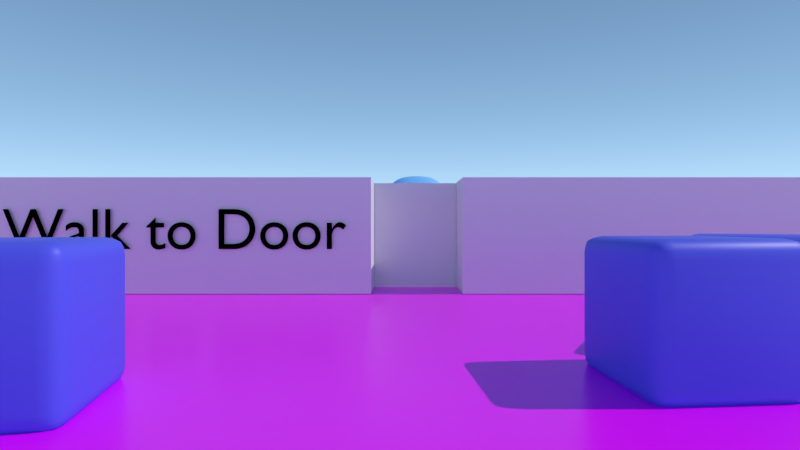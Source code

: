 # Source: logic_gate.blend  (saved by Blender 2.83.20; exported with 4.5.12 LTS)
import bpy
from mathutils import Matrix  # noqa: F401  (used for matrix-valued properties, if any)

bpy.ops.wm.read_factory_settings(use_empty=True)
scene = bpy.context.scene
scene.name = 'Scene'

# ---- collections
col_collection_1 = bpy.data.collections.new('Collection 1'); scene.collection.children.link(col_collection_1)

# ---- images (referenced by path relative to the original .blend; pixels are not part of the script)
import os
ASSET_DIR = os.environ.get("B2B_ASSET_DIR", "")  # directory of the original .blend (textures are referenced by path, not embedded)
HERE = os.path.dirname(os.path.abspath(__file__))  # packed textures are extracted next to this script under _unpacked/

def load_image(name, relpath, width, height, colorspace="sRGB"):
    """Load a texture the original file referenced (path relative to the .blend, or extracted next to this script)."""
    p = next((c for c in (os.path.join(HERE, relpath), os.path.join(ASSET_DIR, relpath)) if relpath and os.path.exists(c)), "")
    if p:
        img = bpy.data.images.load(p, check_existing=True)
        img.name = name
    else:  # same state as the original file: an image datablock whose file is absent (Cycles renders it pink)
        img = bpy.data.images.new(name, width, height)
        img.source = "FILE"
        img.filepath = "//" + (relpath or name)
    img.colorspace_settings.name = colorspace
    return img
img_checker_rough_png = load_image('checker_rough.png', 'checker_rough.png', 1024, 1024, 'Non-Color')
img_checker_png = load_image('checker.png', 'checker.png', 1024, 1024, 'sRGB')
img_test_hdr = load_image('test.hdr', 'test.hdr', 1024, 1024, 'Linear Rec.709')

# ---- materials (node trees are filled in below, after node groups)
mat_material = bpy.data.materials.new('Material')
mat_material.alpha_threshold = 0.0
mat_material.use_transparent_shadow = False
mat_material.roughness = 0.5
mat_material_001 = bpy.data.materials.new('Material.001')
mat_material_001.alpha_threshold = 0.0
mat_material_001.use_transparent_shadow = False
mat_material_001.roughness = 0.5
mat_cube = bpy.data.materials.new('Cube')
mat_cube.alpha_threshold = 0.0
mat_cube.use_transparent_shadow = False
mat_cube.roughness = 0.5
mat_material_005 = bpy.data.materials.new('Material.005')
mat_material_005.alpha_threshold = 0.0
mat_material_005.use_transparent_shadow = False
mat_material_005.roughness = 0.5

# ---- material node trees
mat_material.use_nodes = True; mat_material.node_tree.nodes.clear()
_N = mat_material.node_tree.nodes; _L = mat_material.node_tree.links
n0 = _N.new('ShaderNodeOutputMaterial'); n0.name = 'Material Output'; n0.location = (300, 300)
n1 = _N.new('ShaderNodeBsdfDiffuse'); n1.name = 'Diffuse BSDF'; n1.location = (10, 300)
n1.inputs[0].default_value = (0.0, 0.0, 0.0, 1.0)
_L.new(n1.outputs[0], n0.inputs[0])
n0.is_active_output = True
mat_material_001.use_nodes = True; mat_material_001.node_tree.nodes.clear()
_N = mat_material_001.node_tree.nodes; _L = mat_material_001.node_tree.links
n0 = _N.new('ShaderNodeOutputMaterial'); n0.name = 'Material Output'; n0.location = (300, 300)
n1 = _N.new('ShaderNodeBsdfDiffuse'); n1.name = 'Diffuse BSDF'; n1.location = (10, 300)
n1.inputs[0].default_value = (0.2662, 0.6072, 1.0, 1.0)
_L.new(n1.outputs[0], n0.inputs[0])
n0.is_active_output = True
mat_cube.use_nodes = True; mat_cube.node_tree.nodes.clear()
_N = mat_cube.node_tree.nodes; _L = mat_cube.node_tree.links
n0 = _N.new('ShaderNodeOutputMaterial'); n0.name = 'Material Output'; n0.location = (300, 300)
n1 = _N.new('ShaderNodeBsdfPrincipled'); n1.name = 'Principled BSDF'; n1.location = (-1, 319)
n1.distribution = 'GGX'
n1.subsurface_method = 'BURLEY'
n1.inputs[0].default_value = (0.0999, 0.1119, 0.7991, 1.0)
n1.inputs[3].default_value = 1.45
n1.inputs[27].default_value = (0.0, 0.0, 0.0, 1.0)
n1.inputs[28].default_value = 1.0
_L.new(n1.outputs[0], n0.inputs[0])
n0.is_active_output = True
mat_material_005.use_nodes = True; mat_material_005.node_tree.nodes.clear()
_N = mat_material_005.node_tree.nodes; _L = mat_material_005.node_tree.links
n0 = _N.new('ShaderNodeOutputMaterial'); n0.name = 'Material Output'; n0.location = (300, 300)
n1 = _N.new('ShaderNodeBsdfPrincipled'); n1.name = 'Principled BSDF'; n1.location = (-21, 302)
n1.distribution = 'GGX'
n1.subsurface_method = 'BURLEY'
n1.inputs[3].default_value = 1.45
n1.inputs[27].default_value = (0.0, 0.0, 0.0, 1.0)
n1.inputs[28].default_value = 1.0
n2 = _N.new('ShaderNodeTexImage'); n2.name = 'Image Texture'; n2.location = (-228, 71)
n2.width = 156
n2.image = img_checker_rough_png
n2.interpolation = 'Smart'
n3 = _N.new('ShaderNodeTexImage'); n3.name = 'Image Texture.001'; n3.location = (-422, 232)
n3.width = 165
n3.image = img_checker_png
n3.interpolation = 'Smart'
_L.new(n3.outputs[0], n1.inputs[0])
_L.new(n2.outputs[0], n1.inputs[2])
_L.new(n1.outputs[0], n0.inputs[0])
n0.is_active_output = True

# ---- world
world_world = bpy.data.worlds.new('World'); scene.world = world_world
world_world.use_nodes = True; world_world.node_tree.nodes.clear()
_N = world_world.node_tree.nodes; _L = world_world.node_tree.links
n0 = _N.new('ShaderNodeOutputWorld'); n0.name = 'World Output'; n0.location = (300, 300)
n1 = _N.new('ShaderNodeBackground'); n1.name = 'Background'; n1.location = (10, 300)
n1.inputs[1].default_value = 2.0
n2 = _N.new('ShaderNodeTexEnvironment'); n2.name = 'Environment Texture'; n2.location = (-291, 79)
n2.width = 140
n2.image = img_test_hdr
n3 = _N.new('ShaderNodeTexSky'); n3.name = 'Sky Texture'; n3.location = (-288, 343)
n3.sky_type = 'HOSEK_WILKIE'
n3.turbidity = 1.0
n3.ground_albedo = 1.0
n3.sun_elevation = 1.571
_L.new(n1.outputs[0], n0.inputs[0])
_L.new(n3.outputs[0], n1.inputs[0])
n0.is_active_output = True
world_world.color = (0.05088, 0.05088, 0.05088)
world_world.use_sun_shadow = False
world_world.sun_shadow_jitter_overblur = 0.0
world_world.cycles.sampling_method = 'MANUAL'

# ---- cameras
cam_camera = bpy.data.cameras.new('Camera')
cam_camera.clip_end = 100.0
cam_camera.lens = 20.0
cam_camera.sensor_width = 32.0
cam_camera.sensor_height = 18.0
cam_camera.ortho_scale = 7.314
cam_camera.dof.focus_distance = 0.0
cam_camera.dof.aperture_fstop = 128.0

# ---- lights
light_sun = bpy.data.lights.new('Sun', 'SUN')
light_sun.transmission_factor = 0.0
light_sun.energy = 2.0
light_sun.shadow_soft_size = 0.125

# ---- meshes
me_suzanne = bpy.data.meshes.new('Suzanne')
me_suzanne.from_pydata([(0.4375, -0.7656, 0.1641), (-0.4375, -0.7656, 0.1641), (0.5, -0.6875, 0.09375), (-0.5, -0.6875, 0.09375), (0.5469, -0.5781, 0.05469), (-0.5469, -0.5781, 0.05469), (0.3516, -0.6172, -0.02344), (-0.3516, -0.6172, -0.02344), (0.3516, -0.7188, 0.03125), (-0.3516, -0.7188, 0.03125), (0.3516, -0.7812, 0.1328), (-0.3516, -0.7812, 0.1328), (0.2734, -0.7969, 0.1641), (-0.2734, -0.7969, 0.1641), (0.2031, -0.7422, 0.09375), (-0.2031, -0.7422, 0.09375), (0.1562, -0.6484, 0.05469), (-0.1562, -0.6484, 0.05469), (0.07812, -0.6562, 0.2422), (-0.07812, -0.6562, 0.2422), (0.1406, -0.7422, 0.2422), (-0.1406, -0.7422, 0.2422), (0.2422, -0.7969, 0.2422), (-0.2422, -0.7969, 0.2422), (0.2734, -0.7969, 0.3281), (-0.2734, -0.7969, 0.3281), (0.2031, -0.7422, 0.3906), (-0.2031, -0.7422, 0.3906), (0.1562, -0.6484, 0.4375), (-0.1562, -0.6484, 0.4375), (0.3516, -0.6172, 0.5156), (-0.3516, -0.6172, 0.5156), (0.3516, -0.7188, 0.4531), (-0.3516, -0.7188, 0.4531), (0.3516, -0.7812, 0.3594), (-0.3516, -0.7812, 0.3594), (0.4375, -0.7656, 0.3281), (-0.4375, -0.7656, 0.3281), (0.5, -0.6875, 0.3906), (-0.5, -0.6875, 0.3906), (0.5469, -0.5781, 0.4375), (-0.5469, -0.5781, 0.4375), (0.625, -0.5625, 0.2422), (-0.625, -0.5625, 0.2422), (0.5625, -0.6719, 0.2422), (-0.5625, -0.6719, 0.2422), (0.4688, -0.7578, 0.2422), (-0.4688, -0.7578, 0.2422), (0.4766, -0.7734, 0.2422), (-0.4766, -0.7734, 0.2422), (0.4453, -0.7812, 0.3359), (-0.4453, -0.7812, 0.3359), (0.3516, -0.8047, 0.375), (-0.3516, -0.8047, 0.375), (0.2656, -0.8203, 0.3359), (-0.2656, -0.8203, 0.3359), (0.2266, -0.8203, 0.2422), (-0.2266, -0.8203, 0.2422), (0.2656, -0.8203, 0.1562), (-0.2656, -0.8203, 0.1562), (0.3516, -0.8281, 0.2422), (-0.3516, -0.8281, 0.2422), (0.3516, -0.8047, 0.1172), (-0.3516, -0.8047, 0.1172), (0.4453, -0.7812, 0.1562), (-0.4453, -0.7812, 0.1562), (0.0, -0.7422, 0.4297), (0.0, -0.8203, 0.3516), (0.0, -0.7344, -0.6797), (0.0, -0.7812, -0.3203), (0.0, -0.7969, -0.1875), (0.0, -0.7188, -0.7734), (0.0, -0.6016, 0.4062), (0.0, -0.5703, 0.5703), (0.0, 0.5469, 0.8984), (0.0, 0.8516, 0.5625), (0.0, 0.8281, 0.07031), (0.0, 0.3516, -0.3828), (0.2031, -0.5625, -0.1875), (-0.2031, -0.5625, -0.1875), (0.3125, -0.5703, -0.4375), (-0.3125, -0.5703, -0.4375), (0.3516, -0.5703, -0.6953), (-0.3516, -0.5703, -0.6953), (0.3672, -0.5312, -0.8906), (-0.3672, -0.5312, -0.8906), (0.3281, -0.5234, -0.9453), (-0.3281, -0.5234, -0.9453), (0.1797, -0.5547, -0.9688), (-0.1797, -0.5547, -0.9688), (0.0, -0.5781, -0.9844), (0.4375, -0.5312, -0.1406), (-0.4375, -0.5312, -0.1406), (0.6328, -0.5391, -0.03906), (-0.6328, -0.5391, -0.03906), (0.8281, -0.4453, 0.1484), (-0.8281, -0.4453, 0.1484), (0.8594, -0.5938, 0.4297), (-0.8594, -0.5938, 0.4297), (0.7109, -0.625, 0.4844), (-0.7109, -0.625, 0.4844), (0.4922, -0.6875, 0.6016), (-0.4922, -0.6875, 0.6016), (0.3203, -0.7344, 0.7578), (-0.3203, -0.7344, 0.7578), (0.1562, -0.7578, 0.7188), (-0.1562, -0.7578, 0.7188), (0.0625, -0.75, 0.4922), (-0.0625, -0.75, 0.4922), (0.1641, -0.7734, 0.4141), (-0.1641, -0.7734, 0.4141), (0.125, -0.7656, 0.3047), (-0.125, -0.7656, 0.3047), (0.2031, -0.7422, 0.09375), (-0.2031, -0.7422, 0.09375), (0.375, -0.7031, 0.01562), (-0.375, -0.7031, 0.01562), (0.4922, -0.6719, 0.0625), (-0.4922, -0.6719, 0.0625), (0.625, -0.6484, 0.1875), (-0.625, -0.6484, 0.1875), (0.6406, -0.6484, 0.2969), (-0.6406, -0.6484, 0.2969), (0.6016, -0.6641, 0.375), (-0.6016, -0.6641, 0.375), (0.4297, -0.7188, 0.4375), (-0.4297, -0.7188, 0.4375), (0.25, -0.7578, 0.4688), (-0.25, -0.7578, 0.4688), (0.0, -0.7344, -0.7656), (0.1094, -0.7344, -0.7188), (-0.1094, -0.7344, -0.7188), (0.1172, -0.7109, -0.8359), (-0.1172, -0.7109, -0.8359), (0.0625, -0.6953, -0.8828), (-0.0625, -0.6953, -0.8828), (0.0, -0.6875, -0.8906), (0.0, -0.75, -0.1953), (0.0, -0.7422, -0.1406), (0.1016, -0.7422, -0.1484), (-0.1016, -0.7422, -0.1484), (0.125, -0.75, -0.2266), (-0.125, -0.75, -0.2266), (0.08594, -0.7422, -0.2891), (-0.08594, -0.7422, -0.2891), (0.3984, -0.6719, -0.04688), (-0.3984, -0.6719, -0.04688), (0.6172, -0.625, 0.05469), (-0.6172, -0.625, 0.05469), (0.7266, -0.6016, 0.2031), (-0.7266, -0.6016, 0.2031), (0.7422, -0.6562, 0.375), (-0.7422, -0.6562, 0.375), (0.6875, -0.7266, 0.4141), (-0.6875, -0.7266, 0.4141), (0.4375, -0.7969, 0.5469), (-0.4375, -0.7969, 0.5469), (0.3125, -0.8359, 0.6406), (-0.3125, -0.8359, 0.6406), (0.2031, -0.8516, 0.6172), (-0.2031, -0.8516, 0.6172), (0.1016, -0.8438, 0.4297), (-0.1016, -0.8438, 0.4297), (0.125, -0.8125, -0.1016), (-0.125, -0.8125, -0.1016), (0.2109, -0.7109, -0.4453), (-0.2109, -0.7109, -0.4453), (0.25, -0.6875, -0.7031), (-0.25, -0.6875, -0.7031), (0.2656, -0.6641, -0.8203), (-0.2656, -0.6641, -0.8203), (0.2344, -0.6328, -0.9141), (-0.2344, -0.6328, -0.9141), (0.1641, -0.6328, -0.9297), (-0.1641, -0.6328, -0.9297), (0.0, -0.6406, -0.9453), (0.0, -0.7266, 0.04688), (0.0, -0.7656, 0.2109), (0.3281, -0.7422, 0.4766), (-0.3281, -0.7422, 0.4766), (0.1641, -0.75, 0.1406), (-0.1641, -0.75, 0.1406), (0.1328, -0.7578, 0.2109), (-0.1328, -0.7578, 0.2109), (0.1172, -0.7344, -0.6875), (-0.1172, -0.7344, -0.6875), (0.07812, -0.75, -0.4453), (-0.07812, -0.75, -0.4453), (0.0, -0.75, -0.4453), (0.0, -0.7422, -0.3281), (0.09375, -0.7812, -0.2734), (-0.09375, -0.7812, -0.2734), (0.1328, -0.7969, -0.2266), (-0.1328, -0.7969, -0.2266), (0.1094, -0.7812, -0.1328), (-0.1094, -0.7812, -0.1328), (0.03906, -0.7812, -0.125), (-0.03906, -0.7812, -0.125), (0.0, -0.8281, -0.2031), (0.04688, -0.8125, -0.1484), (-0.04688, -0.8125, -0.1484), (0.09375, -0.8125, -0.1562), (-0.09375, -0.8125, -0.1562), (0.1094, -0.8281, -0.2266), (-0.1094, -0.8281, -0.2266), (0.07812, -0.8047, -0.25), (-0.07812, -0.8047, -0.25), (0.0, -0.8047, -0.2891), (0.2578, -0.5547, -0.3125), (-0.2578, -0.5547, -0.3125), (0.1641, -0.7109, -0.2422), (-0.1641, -0.7109, -0.2422), (0.1797, -0.7109, -0.3125), (-0.1797, -0.7109, -0.3125), (0.2344, -0.5547, -0.25), (-0.2344, -0.5547, -0.25), (0.0, -0.6875, -0.875), (0.04688, -0.6875, -0.8672), (-0.04688, -0.6875, -0.8672), (0.09375, -0.7109, -0.8203), (-0.09375, -0.7109, -0.8203), (0.09375, -0.7266, -0.7422), (-0.09375, -0.7266, -0.7422), (0.0, -0.6562, -0.7812), (0.09375, -0.6641, -0.75), (-0.09375, -0.6641, -0.75), (0.09375, -0.6406, -0.8125), (-0.09375, -0.6406, -0.8125), (0.04688, -0.6328, -0.8516), (-0.04688, -0.6328, -0.8516), (0.0, -0.6328, -0.8594), (0.1719, -0.7812, 0.2188), (-0.1719, -0.7812, 0.2188), (0.1875, -0.7734, 0.1562), (-0.1875, -0.7734, 0.1562), (0.3359, -0.7578, 0.4297), (-0.3359, -0.7578, 0.4297), (0.2734, -0.7734, 0.4219), (-0.2734, -0.7734, 0.4219), (0.4219, -0.7734, 0.3984), (-0.4219, -0.7734, 0.3984), (0.5625, -0.6953, 0.3516), (-0.5625, -0.6953, 0.3516), (0.5859, -0.6875, 0.2891), (-0.5859, -0.6875, 0.2891), (0.5781, -0.6797, 0.1953), (-0.5781, -0.6797, 0.1953), (0.4766, -0.7188, 0.1016), (-0.4766, -0.7188, 0.1016), (0.375, -0.7422, 0.0625), (-0.375, -0.7422, 0.0625), (0.2266, -0.7812, 0.1094), (-0.2266, -0.7812, 0.1094), (0.1797, -0.7812, 0.2969), (-0.1797, -0.7812, 0.2969), (0.2109, -0.7812, 0.375), (-0.2109, -0.7812, 0.375), (0.2344, -0.7578, 0.3594), (-0.2344, -0.7578, 0.3594), (0.1953, -0.7578, 0.2969), (-0.1953, -0.7578, 0.2969), (0.2422, -0.7578, 0.125), (-0.2422, -0.7578, 0.125), (0.375, -0.7266, 0.08594), (-0.375, -0.7266, 0.08594), (0.4609, -0.7031, 0.1172), (-0.4609, -0.7031, 0.1172), (0.5469, -0.6719, 0.2109), (-0.5469, -0.6719, 0.2109), (0.5547, -0.6719, 0.2812), (-0.5547, -0.6719, 0.2812), (0.5312, -0.6797, 0.3359), (-0.5312, -0.6797, 0.3359), (0.4141, -0.75, 0.3906), (-0.4141, -0.75, 0.3906), (0.2812, -0.7656, 0.3984), (-0.2812, -0.7656, 0.3984), (0.3359, -0.75, 0.4062), (-0.3359, -0.75, 0.4062), (0.2031, -0.75, 0.1719), (-0.2031, -0.75, 0.1719), (0.1953, -0.75, 0.2266), (-0.1953, -0.75, 0.2266), (0.1094, -0.6094, 0.4609), (-0.1094, -0.6094, 0.4609), (0.1953, -0.6172, 0.6641), (-0.1953, -0.6172, 0.6641), (0.3359, -0.5938, 0.6875), (-0.3359, -0.5938, 0.6875), (0.4844, -0.5547, 0.5547), (-0.4844, -0.5547, 0.5547), (0.6797, -0.4922, 0.4531), (-0.6797, -0.4922, 0.4531), (0.7969, -0.4609, 0.4062), (-0.7969, -0.4609, 0.4062), (0.7734, -0.375, 0.1641), (-0.7734, -0.375, 0.1641), (0.6016, -0.4141, 0.0), (-0.6016, -0.4141, 0.0), (0.4375, -0.4688, -0.09375), (-0.4375, -0.4688, -0.09375), (0.0, -0.2891, 0.8984), (0.0, 0.07812, 0.9844), (0.0, 0.6719, -0.1953), (0.0, -0.1875, -0.4609), (0.0, -0.4609, -0.9766), (0.0, -0.3438, -0.8047), (0.0, -0.3203, -0.5703), (0.0, -0.2812, -0.4844), (0.8516, -0.05469, 0.2344), (-0.8516, -0.05469, 0.2344), (0.8594, 0.04688, 0.3203), (-0.8594, 0.04688, 0.3203), (0.7734, 0.4375, 0.2656), (-0.7734, 0.4375, 0.2656), (0.4609, 0.7031, 0.4375), (-0.4609, 0.7031, 0.4375), (0.7344, -0.07031, -0.04688), (-0.7344, -0.07031, -0.04688), (0.5938, 0.1641, -0.125), (-0.5938, 0.1641, -0.125), (0.6406, 0.4297, -0.007812), (-0.6406, 0.4297, -0.007812), (0.3359, 0.6641, 0.05469), (-0.3359, 0.6641, 0.05469), (0.2344, -0.4062, -0.3516), (-0.2344, -0.4062, -0.3516), (0.1797, -0.2578, -0.4141), (-0.1797, -0.2578, -0.4141), (0.2891, -0.3828, -0.7109), (-0.2891, -0.3828, -0.7109), (0.25, -0.3906, -0.5), (-0.25, -0.3906, -0.5), (0.3281, -0.3984, -0.9141), (-0.3281, -0.3984, -0.9141), (0.1406, -0.3672, -0.7578), (-0.1406, -0.3672, -0.7578), (0.125, -0.3594, -0.5391), (-0.125, -0.3594, -0.5391), (0.1641, -0.4375, -0.9453), (-0.1641, -0.4375, -0.9453), (0.2188, -0.4297, -0.2812), (-0.2188, -0.4297, -0.2812), (0.2109, -0.4688, -0.2266), (-0.2109, -0.4688, -0.2266), (0.2031, -0.5, -0.1719), (-0.2031, -0.5, -0.1719), (0.2109, -0.1641, -0.3906), (-0.2109, -0.1641, -0.3906), (0.2969, 0.2656, -0.3125), (-0.2969, 0.2656, -0.3125), (0.3438, 0.5391, -0.1484), (-0.3438, 0.5391, -0.1484), (0.4531, 0.3828, 0.8672), (-0.4531, 0.3828, 0.8672), (0.4531, 0.07031, 0.9297), (-0.4531, 0.07031, 0.9297), (0.4531, -0.2344, 0.8516), (-0.4531, -0.2344, 0.8516), (0.4609, -0.4297, 0.5234), (-0.4609, -0.4297, 0.5234), (0.7266, -0.3359, 0.4062), (-0.7266, -0.3359, 0.4062), (0.6328, -0.2812, 0.4531), (-0.6328, -0.2812, 0.4531), (0.6406, -0.05469, 0.7031), (-0.6406, -0.05469, 0.7031), (0.7969, -0.125, 0.5625), (-0.7969, -0.125, 0.5625), (0.7969, 0.1172, 0.6172), (-0.7969, 0.1172, 0.6172), (0.6406, 0.1953, 0.75), (-0.6406, 0.1953, 0.75), (0.6406, 0.4453, 0.6797), (-0.6406, 0.4453, 0.6797), (0.7969, 0.3594, 0.5391), (-0.7969, 0.3594, 0.5391), (0.6172, 0.5859, 0.3281), (-0.6172, 0.5859, 0.3281), (0.4844, 0.5469, 0.02344), (-0.4844, 0.5469, 0.02344), (0.8203, 0.2031, 0.3281), (-0.8203, 0.2031, 0.3281), (0.4062, -0.1484, -0.1719), (-0.4062, -0.1484, -0.1719), (0.4297, 0.2109, -0.1953), (-0.4297, 0.2109, -0.1953), (0.8906, 0.2344, 0.4062), (-0.8906, 0.2344, 0.4062), (0.7734, 0.125, -0.1406), (-0.7734, 0.125, -0.1406), (1.039, 0.3281, -0.1016), (-1.039, 0.3281, -0.1016), (1.281, 0.4297, 0.05469), (-1.281, 0.4297, 0.05469), (1.352, 0.4219, 0.3203), (-1.352, 0.4219, 0.3203), (1.234, 0.4219, 0.5078), (-1.234, 0.4219, 0.5078), (1.023, 0.3125, 0.4766), (-1.023, 0.3125, 0.4766), (1.016, 0.2891, 0.4141), (-1.016, 0.2891, 0.4141), (1.188, 0.3906, 0.4375), (-1.188, 0.3906, 0.4375), (1.266, 0.4062, 0.2891), (-1.266, 0.4062, 0.2891), (1.211, 0.4062, 0.07812), (-1.211, 0.4062, 0.07812), (1.031, 0.3047, -0.03906), (-1.031, 0.3047, -0.03906), (0.8281, 0.1328, -0.07031), (-0.8281, 0.1328, -0.07031), (0.9219, 0.2188, 0.3594), (-0.9219, 0.2188, 0.3594), (0.9453, 0.2891, 0.3047), (-0.9453, 0.2891, 0.3047), (0.8828, 0.2109, -0.02344), (-0.8828, 0.2109, -0.02344), (1.039, 0.3672, 0.0), (-1.039, 0.3672, 0.0), (1.188, 0.4453, 0.09375), (-1.188, 0.4453, 0.09375), (1.234, 0.4453, 0.25), (-1.234, 0.4453, 0.25), (1.172, 0.4375, 0.3594), (-1.172, 0.4375, 0.3594), (1.023, 0.3594, 0.3438), (-1.023, 0.3594, 0.3438), (0.8438, 0.2109, 0.2891), (-0.8438, 0.2109, 0.2891), (0.8359, 0.2734, 0.1719), (-0.8359, 0.2734, 0.1719), (0.7578, 0.2734, 0.09375), (-0.7578, 0.2734, 0.09375), (0.8203, 0.2734, 0.08594), (-0.8203, 0.2734, 0.08594), (0.8438, 0.2734, 0.01562), (-0.8438, 0.2734, 0.01562), (0.8125, 0.2734, -0.01562), (-0.8125, 0.2734, -0.01562), (0.7266, 0.07031, 0.0), (-0.7266, 0.07031, 0.0), (0.7188, 0.1719, -0.02344), (-0.7188, 0.1719, -0.02344), (0.7188, 0.1875, 0.03906), (-0.7188, 0.1875, 0.03906), (0.7969, 0.2109, 0.2031), (-0.7969, 0.2109, 0.2031), (0.8906, 0.2656, 0.2422), (-0.8906, 0.2656, 0.2422), (0.8906, 0.3203, 0.2344), (-0.8906, 0.3203, 0.2344), (0.8125, 0.3203, -0.01562), (-0.8125, 0.3203, -0.01562), (0.8516, 0.3203, 0.01562), (-0.8516, 0.3203, 0.01562), (0.8281, 0.3203, 0.07812), (-0.8281, 0.3203, 0.07812), (0.7656, 0.3203, 0.09375), (-0.7656, 0.3203, 0.09375), (0.8438, 0.3203, 0.1719), (-0.8438, 0.3203, 0.1719), (1.039, 0.4141, 0.3281), (-1.039, 0.4141, 0.3281), (1.188, 0.4844, 0.3438), (-1.188, 0.4844, 0.3438), (1.258, 0.4922, 0.2422), (-1.258, 0.4922, 0.2422), (1.211, 0.4844, 0.08594), (-1.211, 0.4844, 0.08594), (1.047, 0.4219, 0.0), (-1.047, 0.4219, 0.0), (0.8828, 0.2656, -0.01562), (-0.8828, 0.2656, -0.01562), (0.9531, 0.3438, 0.2891), (-0.9531, 0.3438, 0.2891), (0.8906, 0.3281, 0.1094), (-0.8906, 0.3281, 0.1094), (0.9375, 0.3359, 0.0625), (-0.9375, 0.3359, 0.0625), (1.0, 0.3672, 0.125), (-1.0, 0.3672, 0.125), (0.9609, 0.3516, 0.1719), (-0.9609, 0.3516, 0.1719), (1.016, 0.375, 0.2344), (-1.016, 0.375, 0.2344), (1.055, 0.3828, 0.1875), (-1.055, 0.3828, 0.1875), (1.109, 0.3906, 0.2109), (-1.109, 0.3906, 0.2109), (1.086, 0.3906, 0.2734), (-1.086, 0.3906, 0.2734), (1.023, 0.4844, 0.4375), (-1.023, 0.4844, 0.4375), (1.25, 0.5469, 0.4688), (-1.25, 0.5469, 0.4688), (1.367, 0.5, 0.2969), (-1.367, 0.5, 0.2969), (1.312, 0.5312, 0.05469), (-1.312, 0.5312, 0.05469), (1.039, 0.4922, -0.08594), (-1.039, 0.4922, -0.08594), (0.7891, 0.3281, -0.125), (-0.7891, 0.3281, -0.125), (0.8594, 0.3828, 0.3828), (-0.8594, 0.3828, 0.3828)], [], [(46, 0, 2, 44), (3, 1, 47, 45), (44, 2, 4, 42), (5, 3, 45, 43), (2, 8, 6, 4), (7, 9, 3, 5), (0, 10, 8, 2), (9, 11, 1, 3), (10, 12, 14, 8), (15, 13, 11, 9), (8, 14, 16, 6), (17, 15, 9, 7), (14, 20, 18, 16), (19, 21, 15, 17), (12, 22, 20, 14), (21, 23, 13, 15), (22, 24, 26, 20), (27, 25, 23, 21), (20, 26, 28, 18), (29, 27, 21, 19), (26, 32, 30, 28), (31, 33, 27, 29), (24, 34, 32, 26), (33, 35, 25, 27), (34, 36, 38, 32), (39, 37, 35, 33), (32, 38, 40, 30), (41, 39, 33, 31), (38, 44, 42, 40), (43, 45, 39, 41), (36, 46, 44, 38), (45, 47, 37, 39), (46, 36, 50, 48), (51, 37, 47, 49), (36, 34, 52, 50), (53, 35, 37, 51), (34, 24, 54, 52), (55, 25, 35, 53), (24, 22, 56, 54), (57, 23, 25, 55), (22, 12, 58, 56), (59, 13, 23, 57), (12, 10, 62, 58), (63, 11, 13, 59), (10, 0, 64, 62), (65, 1, 11, 63), (0, 46, 48, 64), (49, 47, 1, 65), (60, 64, 48), (49, 65, 61), (62, 64, 60), (61, 65, 63), (60, 58, 62), (63, 59, 61), (60, 56, 58), (59, 57, 61), (60, 54, 56), (57, 55, 61), (60, 52, 54), (55, 53, 61), (60, 50, 52), (53, 51, 61), (60, 48, 50), (51, 49, 61), (88, 173, 175, 90), (175, 174, 89, 90), (86, 171, 173, 88), (174, 172, 87, 89), (84, 169, 171, 86), (172, 170, 85, 87), (82, 167, 169, 84), (170, 168, 83, 85), (80, 165, 167, 82), (168, 166, 81, 83), (78, 91, 145, 163), (146, 92, 79, 164), (91, 93, 147, 145), (148, 94, 92, 146), (93, 95, 149, 147), (150, 96, 94, 148), (95, 97, 151, 149), (152, 98, 96, 150), (97, 99, 153, 151), (154, 100, 98, 152), (99, 101, 155, 153), (156, 102, 100, 154), (101, 103, 157, 155), (158, 104, 102, 156), (103, 105, 159, 157), (160, 106, 104, 158), (105, 107, 161, 159), (162, 108, 106, 160), (107, 66, 67, 161), (67, 66, 108, 162), (109, 127, 159, 161), (160, 128, 110, 162), (127, 178, 157, 159), (158, 179, 128, 160), (125, 155, 157, 178), (158, 156, 126, 179), (123, 153, 155, 125), (156, 154, 124, 126), (121, 151, 153, 123), (154, 152, 122, 124), (119, 149, 151, 121), (152, 150, 120, 122), (117, 147, 149, 119), (150, 148, 118, 120), (115, 145, 147, 117), (148, 146, 116, 118), (113, 163, 145, 115), (146, 164, 114, 116), (113, 180, 176, 163), (176, 181, 114, 164), (109, 161, 67, 111), (67, 162, 110, 112), (111, 67, 177, 182), (177, 67, 112, 183), (176, 180, 182, 177), (183, 181, 176, 177), (134, 136, 175, 173), (175, 136, 135, 174), (132, 134, 173, 171), (174, 135, 133, 172), (130, 132, 171, 169), (172, 133, 131, 170), (165, 186, 184, 167), (185, 187, 166, 168), (130, 169, 167, 184), (168, 170, 131, 185), (143, 189, 188, 186), (188, 189, 144, 187), (184, 186, 188, 68), (188, 187, 185, 68), (129, 130, 184, 68), (185, 131, 129, 68), (141, 192, 190, 143), (191, 193, 142, 144), (139, 194, 192, 141), (193, 195, 140, 142), (138, 196, 194, 139), (195, 197, 138, 140), (137, 70, 196, 138), (197, 70, 137, 138), (189, 143, 190, 69), (191, 144, 189, 69), (69, 190, 205, 207), (206, 191, 69, 207), (70, 198, 199, 196), (200, 198, 70, 197), (196, 199, 201, 194), (202, 200, 197, 195), (194, 201, 203, 192), (204, 202, 195, 193), (192, 203, 205, 190), (206, 204, 193, 191), (198, 203, 201, 199), (202, 204, 198, 200), (198, 207, 205, 203), (206, 207, 198, 204), (138, 139, 163, 176), (164, 140, 138, 176), (139, 141, 210, 163), (211, 142, 140, 164), (141, 143, 212, 210), (213, 144, 142, 211), (143, 186, 165, 212), (166, 187, 144, 213), (80, 208, 212, 165), (213, 209, 81, 166), (208, 214, 210, 212), (211, 215, 209, 213), (78, 163, 210, 214), (211, 164, 79, 215), (130, 129, 71, 221), (71, 129, 131, 222), (132, 130, 221, 219), (222, 131, 133, 220), (134, 132, 219, 217), (220, 133, 135, 218), (136, 134, 217, 216), (218, 135, 136, 216), (216, 217, 228, 230), (229, 218, 216, 230), (217, 219, 226, 228), (227, 220, 218, 229), (219, 221, 224, 226), (225, 222, 220, 227), (221, 71, 223, 224), (223, 71, 222, 225), (223, 230, 228, 224), (229, 230, 223, 225), (224, 228, 226), (227, 229, 225), (182, 180, 233, 231), (234, 181, 183, 232), (111, 182, 231, 253), (232, 183, 112, 254), (109, 111, 253, 255), (254, 112, 110, 256), (180, 113, 251, 233), (252, 114, 181, 234), (113, 115, 249, 251), (250, 116, 114, 252), (115, 117, 247, 249), (248, 118, 116, 250), (117, 119, 245, 247), (246, 120, 118, 248), (119, 121, 243, 245), (244, 122, 120, 246), (121, 123, 241, 243), (242, 124, 122, 244), (123, 125, 239, 241), (240, 126, 124, 242), (125, 178, 235, 239), (236, 179, 126, 240), (178, 127, 237, 235), (238, 128, 179, 236), (127, 109, 255, 237), (256, 110, 128, 238), (237, 255, 257, 275), (258, 256, 238, 276), (235, 237, 275, 277), (276, 238, 236, 278), (239, 235, 277, 273), (278, 236, 240, 274), (241, 239, 273, 271), (274, 240, 242, 272), (243, 241, 271, 269), (272, 242, 244, 270), (245, 243, 269, 267), (270, 244, 246, 268), (247, 245, 267, 265), (268, 246, 248, 266), (249, 247, 265, 263), (266, 248, 250, 264), (251, 249, 263, 261), (264, 250, 252, 262), (233, 251, 261, 279), (262, 252, 234, 280), (255, 253, 259, 257), (260, 254, 256, 258), (253, 231, 281, 259), (282, 232, 254, 260), (231, 233, 279, 281), (280, 234, 232, 282), (66, 107, 283, 72), (284, 108, 66, 72), (107, 105, 285, 283), (286, 106, 108, 284), (105, 103, 287, 285), (288, 104, 106, 286), (103, 101, 289, 287), (290, 102, 104, 288), (101, 99, 291, 289), (292, 100, 102, 290), (99, 97, 293, 291), (294, 98, 100, 292), (97, 95, 295, 293), (296, 96, 98, 294), (95, 93, 297, 295), (298, 94, 96, 296), (93, 91, 299, 297), (300, 92, 94, 298), (307, 308, 327, 337), (328, 308, 307, 338), (306, 307, 337, 335), (338, 307, 306, 336), (305, 306, 335, 339), (336, 306, 305, 340), (88, 90, 305, 339), (305, 90, 89, 340), (86, 88, 339, 333), (340, 89, 87, 334), (84, 86, 333, 329), (334, 87, 85, 330), (82, 84, 329, 331), (330, 85, 83, 332), (329, 335, 337, 331), (338, 336, 330, 332), (329, 333, 339, 335), (340, 334, 330, 336), (325, 331, 337, 327), (338, 332, 326, 328), (80, 82, 331, 325), (332, 83, 81, 326), (208, 341, 343, 214), (344, 342, 209, 215), (80, 325, 341, 208), (342, 326, 81, 209), (78, 214, 343, 345), (344, 215, 79, 346), (78, 345, 299, 91), (300, 346, 79, 92), (76, 323, 351, 303), (352, 324, 76, 303), (303, 351, 349, 77), (350, 352, 303, 77), (77, 349, 347, 304), (348, 350, 77, 304), (304, 347, 327, 308), (328, 348, 304, 308), (325, 327, 347, 341), (348, 328, 326, 342), (295, 297, 317, 309), (318, 298, 296, 310), (75, 315, 323, 76), (324, 316, 75, 76), (301, 357, 355, 302), (356, 358, 301, 302), (302, 355, 353, 74), (354, 356, 302, 74), (74, 353, 315, 75), (316, 354, 74, 75), (291, 293, 361, 363), (362, 294, 292, 364), (363, 361, 367, 365), (368, 362, 364, 366), (365, 367, 369, 371), (370, 368, 366, 372), (371, 369, 375, 373), (376, 370, 372, 374), (313, 377, 373, 375), (374, 378, 314, 376), (315, 353, 373, 377), (374, 354, 316, 378), (353, 355, 371, 373), (372, 356, 354, 374), (355, 357, 365, 371), (366, 358, 356, 372), (357, 359, 363, 365), (364, 360, 358, 366), (289, 291, 363, 359), (364, 292, 290, 360), (73, 359, 357, 301), (358, 360, 73, 301), (283, 285, 287, 289), (288, 286, 284, 290), (283, 289, 359, 73), (360, 290, 284, 73), (72, 283, 73), (73, 284, 72), (293, 295, 309, 361), (310, 296, 294, 362), (309, 311, 367, 361), (368, 312, 310, 362), (311, 381, 369, 367), (370, 382, 312, 368), (313, 375, 369, 381), (370, 376, 314, 382), (347, 349, 385, 383), (386, 350, 348, 384), (317, 383, 385, 319), (386, 384, 318, 320), (297, 299, 383, 317), (384, 300, 298, 318), (299, 343, 341, 383), (342, 344, 300, 384), (341, 347, 383), (384, 348, 342), (299, 345, 343), (344, 346, 300), (313, 321, 379, 377), (380, 322, 314, 378), (315, 377, 379, 323), (380, 378, 316, 324), (319, 385, 379, 321), (380, 386, 320, 322), (349, 351, 379, 385), (380, 352, 350, 386), (323, 379, 351), (352, 380, 324), (399, 387, 413, 401), (414, 388, 400, 402), (399, 401, 403, 397), (404, 402, 400, 398), (397, 403, 405, 395), (406, 404, 398, 396), (395, 405, 407, 393), (408, 406, 396, 394), (393, 407, 409, 391), (410, 408, 394, 392), (391, 409, 411, 389), (412, 410, 392, 390), (409, 419, 417, 411), (418, 420, 410, 412), (407, 421, 419, 409), (420, 422, 408, 410), (405, 423, 421, 407), (422, 424, 406, 408), (403, 425, 423, 405), (424, 426, 404, 406), (401, 427, 425, 403), (426, 428, 402, 404), (401, 413, 415, 427), (416, 414, 402, 428), (317, 319, 443, 441), (444, 320, 318, 442), (319, 389, 411, 443), (412, 390, 320, 444), (309, 317, 441, 311), (442, 318, 310, 312), (381, 429, 413, 387), (414, 430, 382, 388), (411, 417, 439, 443), (440, 418, 412, 444), (437, 445, 443, 439), (444, 446, 438, 440), (433, 445, 437, 435), (438, 446, 434, 436), (431, 447, 445, 433), (446, 448, 432, 434), (429, 447, 431, 449), (432, 448, 430, 450), (413, 429, 449, 415), (450, 430, 414, 416), (311, 447, 429, 381), (430, 448, 312, 382), (311, 441, 445, 447), (446, 442, 312, 448), (441, 443, 445), (446, 444, 442), (415, 449, 451, 475), (452, 450, 416, 476), (449, 431, 461, 451), (462, 432, 450, 452), (431, 433, 459, 461), (460, 434, 432, 462), (433, 435, 457, 459), (458, 436, 434, 460), (435, 437, 455, 457), (456, 438, 436, 458), (437, 439, 453, 455), (454, 440, 438, 456), (439, 417, 473, 453), (474, 418, 440, 454), (427, 415, 475, 463), (476, 416, 428, 464), (425, 427, 463, 465), (464, 428, 426, 466), (423, 425, 465, 467), (466, 426, 424, 468), (421, 423, 467, 469), (468, 424, 422, 470), (419, 421, 469, 471), (470, 422, 420, 472), (417, 419, 471, 473), (472, 420, 418, 474), (457, 455, 479, 477), (480, 456, 458, 478), (477, 479, 481, 483), (482, 480, 478, 484), (483, 481, 487, 485), (488, 482, 484, 486), (485, 487, 489, 491), (490, 488, 486, 492), (463, 475, 485, 491), (486, 476, 464, 492), (451, 483, 485, 475), (486, 484, 452, 476), (451, 461, 477, 483), (478, 462, 452, 484), (457, 477, 461, 459), (462, 478, 458, 460), (453, 473, 479, 455), (480, 474, 454, 456), (471, 481, 479, 473), (480, 482, 472, 474), (469, 487, 481, 471), (482, 488, 470, 472), (467, 489, 487, 469), (488, 490, 468, 470), (465, 491, 489, 467), (490, 492, 466, 468), (463, 491, 465), (466, 492, 464), (391, 389, 503, 501), (504, 390, 392, 502), (393, 391, 501, 499), (502, 392, 394, 500), (395, 393, 499, 497), (500, 394, 396, 498), (397, 395, 497, 495), (498, 396, 398, 496), (399, 397, 495, 493), (496, 398, 400, 494), (387, 399, 493, 505), (494, 400, 388, 506), (493, 501, 503, 505), (504, 502, 494, 506), (493, 495, 499, 501), (500, 496, 494, 502), (495, 497, 499), (500, 498, 496), (313, 381, 387, 505), (388, 382, 314, 506), (313, 505, 503, 321), (504, 506, 314, 322), (319, 321, 503, 389), (504, 322, 320, 390)])
me_suzanne.polygons.foreach_set('use_smooth', [True] * 500)
me_suzanne.materials.append(mat_material_001)
me_suzanne.use_remesh_preserve_volume = False
me_suzanne.use_remesh_preserve_attributes = False
me_suzanne.use_mirror_vertex_groups = False
me_suzanne.update()
me_cube_003 = bpy.data.meshes.new('Cube.003')
me_cube_003.from_pydata([(-1.0, -1.0, -1.0), (-1.0, -1.0, 1.0), (-1.0, 1.0, -1.0), (-1.0, 1.0, 1.0), (1.0, -1.0, -1.0), (1.0, -1.0, 1.0), (1.0, 1.0, -1.0), (1.0, 1.0, 1.0)], [], [(0, 1, 3, 2), (2, 3, 7, 6), (6, 7, 5, 4), (4, 5, 1, 0), (2, 6, 4, 0), (7, 3, 1, 5)])
me_cube_003.use_remesh_preserve_volume = False
me_cube_003.use_remesh_preserve_attributes = False
me_cube_003.use_mirror_vertex_groups = False
me_cube_003.update()
me_cube_001 = bpy.data.meshes.new('Cube.001')
me_cube_001.from_pydata([(-1.0, -1.0, -1.0), (-1.0, -1.0, 1.0), (-1.0, 1.0, -1.0), (-1.0, 1.0, 1.0), (1.0, -1.0, -1.0), (1.0, -1.0, 1.0), (1.0, 1.0, -1.0), (1.0, 1.0, 1.0)], [], [(0, 1, 3, 2), (2, 3, 7, 6), (6, 7, 5, 4), (4, 5, 1, 0), (2, 6, 4, 0), (7, 3, 1, 5)])
me_cube_001.use_remesh_preserve_volume = False
me_cube_001.use_remesh_preserve_attributes = False
me_cube_001.use_mirror_vertex_groups = False
me_cube_001.update()
me_cube_008 = bpy.data.meshes.new('Cube.008')
me_cube_008.from_pydata([(-0.9833, -0.741, -0.741), (-0.9643, -0.8444, -0.7403), (-0.9643, -0.7403, -0.8444), (-0.9491, -0.8419, -0.8419), (-0.9833, -0.741, 0.741), (-0.9643, -0.7403, 0.8444), (-0.9643, -0.8444, 0.7403), (-0.9491, -0.8419, 0.8419), (-0.9833, 0.741, 0.741), (-0.9643, 0.8444, 0.7403), (-0.9643, 0.7403, 0.8444), (-0.9491, 0.8419, 0.8419), (-0.9833, 0.741, -0.741), (-0.9643, 0.7403, -0.8444), (-0.9643, 0.8444, -0.7403), (-0.9491, 0.8419, -0.8419), (-0.741, 0.9833, -0.741), (-0.8444, 0.9643, -0.7403), (-0.7403, 0.9643, -0.8444), (-0.8419, 0.9491, -0.8419), (-0.741, 0.9833, 0.741), (-0.7403, 0.9643, 0.8444), (-0.8444, 0.9643, 0.7403), (-0.8419, 0.9491, 0.8419), (0.741, 0.9833, 0.741), (0.8444, 0.9643, 0.7403), (0.7403, 0.9643, 0.8444), (0.8419, 0.9491, 0.8419), (0.741, 0.9833, -0.741), (0.7403, 0.9643, -0.8444), (0.8444, 0.9643, -0.7403), (0.8419, 0.9491, -0.8419), (0.9833, 0.741, -0.741), (0.9643, 0.8444, -0.7403), (0.9643, 0.7403, -0.8444), (0.9491, 0.8419, -0.8419), (0.9833, 0.741, 0.741), (0.9643, 0.7403, 0.8444), (0.9643, 0.8444, 0.7403), (0.9491, 0.8419, 0.8419), (0.9833, -0.741, 0.741), (0.9643, -0.8444, 0.7403), (0.9643, -0.7403, 0.8444), (0.9491, -0.8419, 0.8419), (0.9833, -0.741, -0.741), (0.9643, -0.7403, -0.8444), (0.9643, -0.8444, -0.7403), (0.9491, -0.8419, -0.8419), (0.741, -0.9833, -0.741), (0.8444, -0.9643, -0.7403), (0.7403, -0.9643, -0.8444), (0.8419, -0.9491, -0.8419), (0.741, -0.9833, 0.741), (0.7403, -0.9643, 0.8444), (0.8444, -0.9643, 0.7403), (0.8419, -0.9491, 0.8419), (-0.741, -0.9833, 0.741), (-0.8444, -0.9643, 0.7403), (-0.7403, -0.9643, 0.8444), (-0.8419, -0.9491, 0.8419), (-0.741, -0.9833, -0.741), (-0.7403, -0.9643, -0.8444), (-0.8444, -0.9643, -0.7403), (-0.8419, -0.9491, -0.8419), (-0.741, 0.741, -0.9833), (-0.7403, 0.8444, -0.9643), (-0.8444, 0.7403, -0.9643), (-0.8419, 0.8419, -0.9491), (0.741, 0.741, -0.9833), (0.8444, 0.7403, -0.9643), (0.7403, 0.8444, -0.9643), (0.8419, 0.8419, -0.9491), (0.741, -0.741, -0.9833), (0.7403, -0.8444, -0.9643), (0.8444, -0.7403, -0.9643), (0.8419, -0.8419, -0.9491), (-0.741, -0.741, -0.9833), (-0.8444, -0.7403, -0.9643), (-0.7403, -0.8444, -0.9643), (-0.8419, -0.8419, -0.9491), (0.741, 0.741, 0.9833), (0.7403, 0.8444, 0.9643), (0.8444, 0.7403, 0.9643), (0.8419, 0.8419, 0.9491), (-0.741, 0.741, 0.9833), (-0.8444, 0.7403, 0.9643), (-0.7403, 0.8444, 0.9643), (-0.8419, 0.8419, 0.9491), (-0.741, -0.741, 0.9833), (-0.7403, -0.8444, 0.9643), (-0.8444, -0.7403, 0.9643), (-0.8419, -0.8419, 0.9491), (0.741, -0.741, 0.9833), (0.8444, -0.7403, 0.9643), (0.7403, -0.8444, 0.9643), (0.8419, -0.8419, 0.9491), (-0.9132, 0.8386, -0.9132), (-0.9208, 0.7396, -0.9208), (-0.9208, -0.7396, -0.9208), (-0.9132, -0.8386, -0.9132), (-0.9132, -0.9132, -0.8386), (-0.9208, -0.9208, -0.7396), (-0.9208, -0.9208, 0.7396), (-0.9132, -0.9132, 0.8386), (-0.9132, -0.8386, 0.9132), (-0.9208, -0.7396, 0.9208), (-0.9208, 0.7396, 0.9208), (-0.9132, 0.8386, 0.9132), (-0.9132, 0.9132, 0.8386), (-0.9208, 0.9208, 0.7396), (-0.9208, 0.9208, -0.7396), (-0.9132, 0.9132, -0.8386), (0.8386, 0.9132, -0.9132), (0.7396, 0.9208, -0.9208), (-0.7396, 0.9208, -0.9208), (-0.8386, 0.9132, -0.9132), (-0.8386, 0.9132, 0.9132), (-0.7396, 0.9208, 0.9208), (0.7396, 0.9208, 0.9208), (0.8386, 0.9132, 0.9132), (0.9132, 0.9132, 0.8386), (0.9208, 0.9208, 0.7396), (0.9208, 0.9208, -0.7396), (0.9132, 0.9132, -0.8386), (0.9132, -0.8386, -0.9132), (0.9208, -0.7396, -0.9208), (0.9208, 0.7396, -0.9208), (0.9132, 0.8386, -0.9132), (0.9132, 0.8386, 0.9132), (0.9208, 0.7396, 0.9208), (0.9208, -0.7396, 0.9208), (0.9132, -0.8386, 0.9132), (0.9132, -0.9132, 0.8386), (0.9208, -0.9208, 0.7396), (0.9208, -0.9208, -0.7396), (0.9132, -0.9132, -0.8386), (-0.8386, -0.9132, -0.9132), (-0.7396, -0.9208, -0.9208), (0.7396, -0.9208, -0.9208), (0.8386, -0.9132, -0.9132), (0.8386, -0.9132, 0.9132), (0.7396, -0.9208, 0.9208), (-0.7396, -0.9208, 0.9208), (-0.8386, -0.9132, 0.9132), (-0.8991, -0.8991, -0.8991), (-0.8991, -0.8991, 0.8991), (-0.8991, 0.8991, -0.8991), (-0.8991, 0.8991, 0.8991), (0.8991, -0.8991, -0.8991), (0.8991, -0.8991, 0.8991), (0.8991, 0.8991, -0.8991), (0.8991, 0.8991, 0.8991)], [], [(21, 26, 24, 20), (109, 110, 14, 9), (0, 2, 3, 1), (1, 3, 100, 101), (66, 77, 98, 97), (2, 98, 99, 3), (3, 99, 144, 100), (0, 4, 8, 12), (49, 54, 52, 48), (18, 29, 113, 114), (4, 6, 7, 5), (5, 7, 104, 105), (6, 102, 103, 7), (7, 103, 145, 104), (121, 122, 30, 25), (8, 10, 11, 9), (9, 11, 108, 109), (10, 106, 107, 11), (11, 107, 147, 108), (85, 90, 88, 84), (16, 28, 29, 18), (12, 14, 15, 13), (13, 15, 96, 97), (14, 110, 111, 15), (15, 111, 146, 96), (40, 44, 32, 36), (48, 52, 56, 60), (117, 118, 26, 21), (41, 46, 44, 40), (16, 18, 19, 17), (17, 19, 111, 110), (129, 130, 42, 37), (18, 114, 115, 19), (19, 115, 146, 111), (48, 60, 61, 50), (137, 78, 73, 138), (37, 42, 40, 36), (20, 22, 23, 21), (21, 23, 116, 117), (22, 109, 108, 23), (23, 108, 147, 116), (57, 62, 60, 56), (125, 74, 69, 126), (24, 26, 27, 25), (25, 27, 120, 121), (26, 118, 119, 27), (27, 119, 151, 120), (65, 70, 68, 64), (28, 30, 31, 29), (29, 31, 112, 113), (30, 122, 123, 31), (31, 123, 150, 112), (16, 20, 24, 28), (9, 14, 12, 8), (101, 102, 6, 1), (32, 34, 35, 33), (33, 35, 123, 122), (105, 106, 10, 5), (34, 126, 127, 35), (35, 127, 150, 123), (141, 94, 89, 142), (36, 38, 39, 37), (37, 39, 128, 129), (38, 121, 120, 39), (39, 120, 151, 128), (1, 6, 4, 0), (40, 42, 43, 41), (41, 43, 132, 133), (42, 130, 131, 43), (43, 131, 149, 132), (0, 12, 13, 2), (44, 46, 47, 45), (45, 47, 124, 125), (85, 106, 105, 90), (46, 134, 135, 47), (47, 135, 148, 124), (53, 58, 56, 52), (33, 122, 121, 38), (33, 38, 36, 32), (48, 50, 51, 49), (49, 51, 135, 134), (50, 138, 139, 51), (51, 139, 148, 135), (133, 54, 49, 134), (52, 54, 55, 53), (53, 55, 140, 141), (54, 133, 132, 55), (55, 132, 149, 140), (17, 22, 20, 16), (25, 30, 28, 24), (56, 58, 59, 57), (57, 59, 103, 102), (58, 142, 143, 59), (59, 143, 145, 103), (34, 45, 125, 126), (60, 62, 63, 61), (61, 63, 136, 137), (117, 86, 81, 118), (62, 101, 100, 63), (63, 100, 144, 136), (89, 94, 92, 88), (113, 70, 65, 114), (69, 74, 72, 68), (64, 66, 67, 65), (65, 67, 115, 114), (66, 97, 96, 67), (67, 96, 146, 115), (82, 93, 130, 129), (68, 70, 71, 69), (69, 71, 127, 126), (101, 62, 57, 102), (70, 113, 112, 71), (71, 112, 150, 127), (88, 92, 80, 84), (32, 44, 45, 34), (72, 74, 75, 73), (73, 75, 139, 138), (74, 125, 124, 75), (75, 124, 148, 139), (41, 133, 134, 46), (81, 86, 84, 80), (76, 78, 79, 77), (77, 79, 99, 98), (141, 142, 58, 53), (78, 137, 136, 79), (79, 136, 144, 99), (64, 68, 72, 76), (80, 92, 93, 82), (64, 76, 77, 66), (80, 82, 83, 81), (81, 83, 119, 118), (82, 129, 128, 83), (83, 128, 151, 119), (5, 10, 8, 4), (84, 86, 87, 85), (85, 87, 107, 106), (137, 138, 50, 61), (86, 117, 116, 87), (87, 116, 147, 107), (88, 90, 91, 89), (89, 91, 143, 142), (90, 105, 104, 91), (91, 104, 145, 143), (97, 98, 2, 13), (73, 78, 76, 72), (92, 94, 95, 93), (93, 95, 131, 130), (17, 110, 109, 22), (94, 141, 140, 95), (95, 140, 149, 131)])
me_cube_008.polygons.foreach_set('use_smooth', [True] * 150)
me_cube_008.materials.append(mat_cube)
me_cube_008.use_remesh_preserve_volume = False
me_cube_008.use_remesh_preserve_attributes = False
me_cube_008.use_mirror_vertex_groups = False
me_cube_008.update()
me_cube = bpy.data.meshes.new('Cube')
me_cube.from_pydata([(-1.0, -1.0, -1.0), (-1.0, -1.0, 1.0), (-1.0, 1.0, -1.0), (-1.0, 1.0, 1.0), (1.0, -1.0, -1.0), (1.0, -1.0, 1.0), (1.0, 1.0, -1.0), (1.0, 1.0, 1.0)], [], [(0, 1, 3, 2), (2, 3, 7, 6), (6, 7, 5, 4), (4, 5, 1, 0), (2, 6, 4, 0), (7, 3, 1, 5)])
_uv = me_cube.uv_layers.new(name='UVMap')
_uv.uv.foreach_set('vector', [0.0, 0.0, 0.0, 0.0, 0.0, 0.0, 0.0, 0.0, 0.0, 0.0, 0.0, 0.0, 0.0, 0.0, 0.0, 0.0, 0.0, 0.0, 0.0, 0.0, 0.0, 0.0, 0.0, 0.0, 0.0, 0.0, 0.0, 0.0, 0.0, 0.0, 0.0, 0.0, 0.0, 0.0, 0.0, 0.0, 0.0, 0.0, 0.0, 0.0, 10.5, 10.5, -9.498, 10.5, -9.498, -9.498, 10.5, -9.498])
me_cube.materials.append(mat_material_005)
me_cube.use_remesh_preserve_volume = False
me_cube.use_remesh_preserve_attributes = False
me_cube.use_mirror_vertex_groups = False
me_cube.update()
me_cube_002 = bpy.data.meshes.new('Cube.002')
me_cube_002.from_pydata([(-0.2647, -0.2647, -0.6355), (-0.2647, -0.2647, 0.6355), (-0.2647, 0.2647, -0.6355), (-0.2647, 0.2647, 0.6355), (0.2647, -0.2647, -0.6355), (0.2647, -0.2647, 0.6355), (0.2647, 0.2647, -0.6355), (0.2647, 0.2647, 0.6355)], [], [(1, 3, 2, 0), (3, 7, 6, 2), (7, 5, 4, 6), (5, 1, 0, 4), (0, 2, 6, 4), (5, 7, 3, 1)])
me_cube_002.use_remesh_preserve_volume = False
me_cube_002.use_remesh_preserve_attributes = False
me_cube_002.use_mirror_vertex_groups = False
me_cube_002.update()

# ---- curves / text
txt_text = bpy.data.curves.new('Text', 'FONT')
txt_text.dimensions = '2D'
txt_text.body = 'Walk to Door'
txt_text.materials.append(mat_material)
txt_text.use_path_clamp = True
txt_text.bevel_resolution = 0

# ---- objects
ob_sun = bpy.data.objects.new('Sun', light_sun)
ob_text = bpy.data.objects.new('Text', txt_text)
ob_empty = bpy.data.objects.new('Empty', None)
ob_suzanne = bpy.data.objects.new('Suzanne', me_suzanne)
ob_cube_002 = bpy.data.objects.new('Cube.002', me_cube_003)
ob_cube_001 = bpy.data.objects.new('Cube.001', me_cube_003)
ob_gate = bpy.data.objects.new('Gate', me_cube_001)
ob_box_008 = bpy.data.objects.new('Box.008', me_cube_008)
ob_boxaa = bpy.data.objects.new('BoxAA', me_cube_008)
ob_box_003 = bpy.data.objects.new('Box.003', me_cube_008)
ob_box_002 = bpy.data.objects.new('Box.002', me_cube_008)
ob_box_001 = bpy.data.objects.new('Box.001', me_cube_008)
ob_cube = bpy.data.objects.new('Cube', me_cube)
ob_player = bpy.data.objects.new('Player', me_cube_002)
ob_head = bpy.data.objects.new('Head', None)
ob_camera = bpy.data.objects.new('Camera', cam_camera)

# ---- transforms, parenting, visibility, modifiers, constraints
ob_sun.location = (0.0, 0.0, 4.0)
ob_sun.rotation_euler = (0.0, 0.7854, 0.0)
ob_sun.lineart.crease_threshold = 0.0
ob_text.location = (-7.184, 0.3998, 0.6898)
ob_text.rotation_euler = (1.571, -0.0, 0.0)
ob_text.lineart.crease_threshold = 0.0
ob_empty.location = (-0.1347, 1.229, 0.5641)
ob_empty.scale = (1.439, 1.439, 1.439)
ob_empty.empty_display_type = 'CUBE'
ob_empty.empty_image_offset = (0.0, 0.0)
ob_empty.lineart.crease_threshold = 0.0
ob_suzanne.location = (0.01581, 4.709, 1.423)
ob_suzanne.lineart.crease_threshold = 0.0
_m = ob_suzanne.modifiers.new('Subsurf', 'SUBSURF')
_m.uv_smooth = 'PRESERVE_CORNERS'
_m.quality = 2
_m.levels = 2
_m.show_only_control_edges = False
ob_cube_002.location = (5.101, 0.9438, 0.9194)
ob_cube_002.scale = (4.422, 0.5, 1.0)
ob_cube_002.lineart.crease_threshold = 0.0
ob_cube_001.location = (-5.258, 0.9438, 0.9194)
ob_cube_001.scale = (4.356, 0.5, 1.0)
ob_cube_001.lineart.crease_threshold = 0.0
ob_gate.location = (-0.1039, 1.584, 0.9032)
ob_gate.scale = (1.0, 0.125, 1.0)
ob_gate.lineart.crease_threshold = 0.0
ob_box_008.location = (2.97, -3.334, 0.4418)
ob_box_008.rotation_euler = (0.0, -0.0, -2.114)
ob_box_008.scale = (0.576, 0.576, 0.576)
ob_box_008.lineart.crease_threshold = 0.0
ob_boxaa.location = (1.761, -4.309, 0.4418)
ob_boxaa.rotation_euler = (0.0, -0.0, -1.492)
ob_boxaa.scale = (0.576, 0.576, 0.576)
ob_boxaa.lineart.crease_threshold = 0.0
ob_box_003.location = (-4.103, -5.913, 0.4418)
ob_box_003.rotation_euler = (0.0, -0.0, 1.131)
ob_box_003.scale = (0.576, 0.576, 0.576)
ob_box_003.lineart.crease_threshold = 0.0
ob_box_002.location = (-3.001, -4.819, 0.4418)
ob_box_002.rotation_euler = (0.0, 0.0, 1.754)
ob_box_002.scale = (0.576, 0.576, 0.576)
ob_box_002.lineart.crease_threshold = 0.0
ob_box_001.location = (-4.879, -4.431, 0.4418)
ob_box_001.rotation_euler = (0.0, -0.0, 1.065)
ob_box_001.scale = (0.576, 0.576, 0.576)
ob_box_001.lineart.crease_threshold = 0.0
ob_cube.location = (0.0, 0.0, -0.5887)
ob_cube.scale = (10.0, 10.0, 0.5)
ob_cube.lineart.crease_threshold = 0.0
ob_player.location = (-0.404, -8.131, 0.6815)
ob_player.scale = (1.0, 1.0, 1.0)
ob_player.hide_render = True
ob_player.lineart.crease_threshold = 0.0
ob_head.parent = ob_player
ob_head.location = (0.0, 0.0, 0.4174)
ob_head.empty_image_offset = (0.0, 0.0)
ob_head.lineart.crease_threshold = 0.0
ob_camera.parent = ob_head
ob_camera.location = (0.0, 0.0, 0.0)
ob_camera.rotation_euler = (1.571, -0.0, 0.0)
ob_camera.lock_rotations_4d = False
ob_camera.empty_display_type = 'ARROWS'
ob_camera.color = (0.0, 0.0, 0.0, 0.0)
ob_camera.display_type = 'WIRE'
ob_camera.lineart.crease_threshold = 0.0

# ---- collection membership
scene.collection.objects.link(ob_sun)
col_collection_1.objects.link(ob_text)
col_collection_1.objects.link(ob_empty)
col_collection_1.objects.link(ob_suzanne)
col_collection_1.objects.link(ob_cube_002)
col_collection_1.objects.link(ob_cube_001)
col_collection_1.objects.link(ob_gate)
col_collection_1.objects.link(ob_box_008)
col_collection_1.objects.link(ob_boxaa)
col_collection_1.objects.link(ob_box_003)
col_collection_1.objects.link(ob_box_002)
col_collection_1.objects.link(ob_box_001)
col_collection_1.objects.link(ob_cube)
col_collection_1.objects.link(ob_player)
col_collection_1.objects.link(ob_head)
col_collection_1.objects.link(ob_camera)

# ---- scene / render settings (as saved in the file)
scene.camera = ob_camera
scene.frame_start = 0; scene.frame_end = 49; scene.frame_set(0)
scene.render.engine = 'BLENDER_EEVEE_NEXT'
scene.render.resolution_percentage = 50
scene.render.fps = 60
scene.render.dither_intensity = 0.0
scene.render.motion_blur_shutter = 1.0
scene.cycles.use_denoising = False
scene.cycles.samples = 128
scene.cycles.sampling_pattern = 'TABULATED_SOBOL'
scene.cycles.light_sampling_threshold = 0.0
scene.cycles.use_adaptive_sampling = False
scene.cycles.use_light_tree = False
scene.cycles.blur_glossy = 0.0
scene.cycles.sample_clamp_indirect = 0.0
scene.view_settings.view_transform = 'Standard'
bpy.context.view_layer.update()
